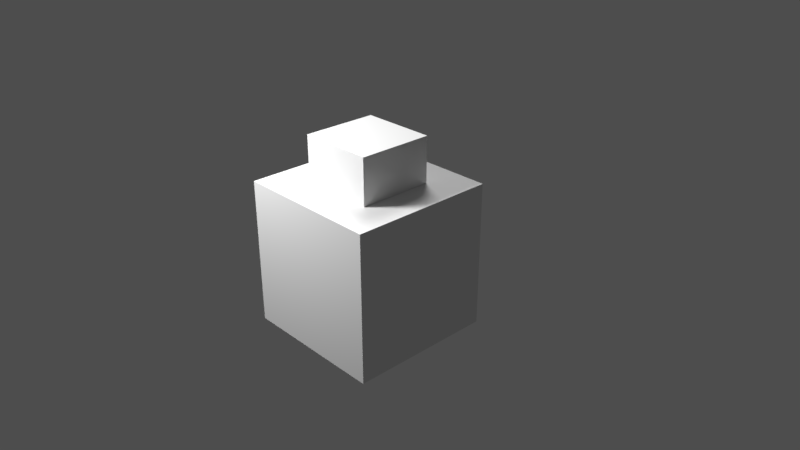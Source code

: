 # Source: bevel_demo.blend  (saved by Blender 2.80.26; exported with 4.5.12 LTS)
import bpy
from mathutils import Matrix  # noqa: F401  (used for matrix-valued properties, if any)

bpy.ops.wm.read_factory_settings(use_empty=True)
scene = bpy.context.scene
scene.name = 'Scene'

# ---- collections
col_collection_1 = bpy.data.collections.new('Collection 1'); scene.collection.children.link(col_collection_1)
col_collection_1___hide_viewport = bpy.data.collections.new('Collection 1 - Hide Viewport'); col_collection_1.children.link(col_collection_1___hide_viewport)
col_collection_1___hide_viewport.hide_viewport = True

# ---- materials (node trees are filled in below, after node groups)
mat_material = bpy.data.materials.new('Material')
mat_material.use_transparent_shadow = False
mat_material.roughness = 0.25

# ---- material node trees
mat_material.use_nodes = True; mat_material.node_tree.nodes.clear()
_N = mat_material.node_tree.nodes; _L = mat_material.node_tree.links
n0 = _N.new('ShaderNodeOutputMaterial'); n0.name = 'Material Output'; n0.location = (300, 300)
n1 = _N.new('ShaderNodeBsdfPrincipled'); n1.name = 'Principled BSDF'; n1.location = (10, 300)
n1.distribution = 'GGX'
n1.subsurface_method = 'BURLEY'
n1.inputs[3].default_value = 1.45
_L.new(n1.outputs[0], n0.inputs[0])
n0.is_active_output = True

# ---- world
world_world = bpy.data.worlds.new('World'); scene.world = world_world
world_world.color = (0.05088, 0.05088, 0.05088)
world_world.use_sun_shadow = False
world_world.sun_shadow_jitter_overblur = 0.0
world_world.cycles.sampling_method = 'NONE'

# ---- cameras
cam_camera = bpy.data.cameras.new('Camera')
cam_camera.clip_end = 100.0
cam_camera.lens = 35.0
cam_camera.sensor_width = 32.0
cam_camera.sensor_height = 18.0
cam_camera.ortho_scale = 7.314
cam_camera.dof.focus_distance = 0.0
cam_camera.dof.aperture_fstop = 128.0

# ---- lights
light_lamp = bpy.data.lights.new('Lamp', 'POINT')
light_lamp.transmission_factor = 0.0
light_lamp.cutoff_distance = 30.0
light_lamp.energy = 959.0
light_lamp.shadow_buffer_clip_start = 1.001
light_lamp.shadow_soft_size = 0.59
light_lamp.shadow_maximum_resolution = 0.006
light_lamp.use_absolute_resolution = True
light_sun = bpy.data.lights.new('Sun', 'SUN')
light_sun.transmission_factor = 0.0
light_sun.angle = 0.3948
light_sun.energy = 1.0
light_sun.shadow_buffer_clip_start = 0.5
light_sun.shadow_soft_size = 0.2
light_sun.shadow_cascade_max_distance = 1000.0

# ---- meshes
me_cube_003 = bpy.data.meshes.new('Cube.003')
me_cube_003.from_pydata([(-1.0, -1.0, -1.0), (-1.0, -1.0, 1.0), (-1.0, 1.0, -1.0), (-1.0, 1.0, 1.0), (1.0, -1.0, -1.0), (1.0, -1.0, 1.0), (1.0, 1.0, -1.0), (1.0, 1.0, 1.0)], [], [(0, 1, 3, 2), (2, 3, 7, 6), (6, 7, 5, 4), (4, 5, 1, 0), (2, 6, 4, 0), (7, 3, 1, 5)])
_uv = me_cube_003.uv_layers.new(name='UVMap')
_uv.uv.foreach_set('vector', [0.375, 0.0, 0.625, 0.0, 0.625, 0.25, 0.375, 0.25, 0.375, 0.25, 0.625, 0.25, 0.625, 0.5, 0.375, 0.5, 0.375, 0.5, 0.625, 0.5, 0.625, 0.75, 0.375, 0.75, 0.375, 0.75, 0.625, 0.75, 0.625, 1.0, 0.375, 1.0, 0.125, 0.5, 0.375, 0.5, 0.375, 0.75, 0.125, 0.75, 0.625, 0.5, 0.875, 0.5, 0.875, 0.75, 0.625, 0.75])
me_cube_003.materials.append(mat_material)
me_cube_003.use_remesh_preserve_volume = False
me_cube_003.use_remesh_preserve_attributes = False
me_cube_003.use_mirror_vertex_groups = False
me_cube_003.update()
me_cube_006 = bpy.data.meshes.new('Cube.006')
me_cube_006.from_pydata([(-0.5104, -0.5104, -0.5104), (-0.5104, -0.5104, 0.5104), (-0.5104, 0.5104, -0.5104), (-0.5104, 0.5104, 0.5104), (0.5104, -0.5104, -0.5104), (0.5104, -0.5104, 0.5104), (0.5104, 0.5104, -0.5104), (0.5104, 0.5104, 0.5104)], [], [(0, 1, 3, 2), (2, 3, 7, 6), (6, 7, 5, 4), (4, 5, 1, 0), (2, 6, 4, 0), (7, 3, 1, 5)])
_uv = me_cube_006.uv_layers.new(name='UVMap')
_uv.uv.foreach_set('vector', [0.375, 0.0, 0.625, 0.0, 0.625, 0.25, 0.375, 0.25, 0.375, 0.25, 0.625, 0.25, 0.625, 0.5, 0.375, 0.5, 0.375, 0.5, 0.625, 0.5, 0.625, 0.75, 0.375, 0.75, 0.375, 0.75, 0.625, 0.75, 0.625, 1.0, 0.375, 1.0, 0.125, 0.5, 0.375, 0.5, 0.375, 0.75, 0.125, 0.75, 0.625, 0.5, 0.875, 0.5, 0.875, 0.75, 0.625, 0.75])
me_cube_006.materials.append(mat_material)
me_cube_006.use_remesh_preserve_volume = False
me_cube_006.use_remesh_preserve_attributes = False
me_cube_006.use_mirror_vertex_groups = False
me_cube_006.update()

# ---- objects
ob_cube = bpy.data.objects.new('Cube', me_cube_003)
ob_cube_001 = bpy.data.objects.new('Cube.001', me_cube_006)
ob_lamp = bpy.data.objects.new('Lamp', light_lamp)
ob_camera = bpy.data.objects.new('Camera', cam_camera)
ob_sun = bpy.data.objects.new('Sun', light_sun)

# ---- transforms, parenting, visibility, modifiers, constraints
ob_cube.location = (0.0, 0.0, 0.0)
ob_cube.lineart.crease_threshold = 0.0
ob_cube_001.location = (0.0, 0.0, 1.112)
ob_cube_001.lineart.crease_threshold = 0.0
ob_lamp.location = (-2.078, -3.291, 4.401)
ob_lamp.rotation_euler = (0.6503, 0.05522, 1.866)
ob_lamp.lock_rotations_4d = False
ob_lamp.empty_display_type = 'ARROWS'
ob_lamp.color = (0.0, 0.0, 0.0, 0.0)
ob_lamp.lineart.crease_threshold = 0.0
ob_camera.location = (7.481, -6.508, 5.344)
ob_camera.rotation_euler = (1.109, 0.0, 0.8149)
ob_camera.lock_rotations_4d = False
ob_camera.empty_display_type = 'ARROWS'
ob_camera.color = (0.0, 0.0, 0.0, 0.0)
ob_camera.display_type = 'WIRE'
ob_camera.lineart.crease_threshold = 0.0
ob_sun.location = (-2.144, 9.447, 3.873)
ob_sun.rotation_euler = (-0.5789, -0.3573, 0.425)
ob_sun.hide_viewport = True
ob_sun.lineart.crease_threshold = 0.0

# ---- collection membership
scene.collection.objects.link(ob_cube)
scene.collection.objects.link(ob_cube_001)
col_collection_1.objects.link(ob_lamp)
col_collection_1.objects.link(ob_camera)
col_collection_1___hide_viewport.objects.link(ob_sun)

# ---- scene / render settings (as saved in the file)
scene.camera = ob_camera
scene.frame_start = 1; scene.frame_end = 250; scene.frame_set(0)
scene.render.engine = 'BLENDER_EEVEE_NEXT'
scene.render.dither_intensity = 0.0
scene.render.motion_blur_shutter = 1.0
scene.cycles.use_denoising = False
scene.cycles.sampling_pattern = 'TABULATED_SOBOL'
scene.cycles.use_adaptive_sampling = False
scene.cycles.use_light_tree = False
scene.cycles.caustics_reflective = False
scene.cycles.caustics_refractive = False
scene.cycles.blur_glossy = 0.5
scene.cycles.max_bounces = 4
scene.cycles.diffuse_bounces = 2
scene.cycles.glossy_bounces = 1
scene.cycles.transmission_bounces = 2
scene.cycles.transparent_max_bounces = 3
scene.cycles.film_exposure = 1.09
scene.cycles.sample_clamp_indirect = 3.0
scene.view_settings.view_transform = 'Standard'
scene.view_settings.exposure = 0.4237
bpy.context.view_layer.update()
